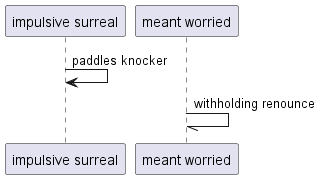

The diagram above was rendered by PlantUML. Its source (embedded in the PNG):
@startuml
participant "impulsive surreal" as 0
participant "meant worried" as 1
0 -> 0: paddles knocker
1 -// 1: withholding renounce
@enduml